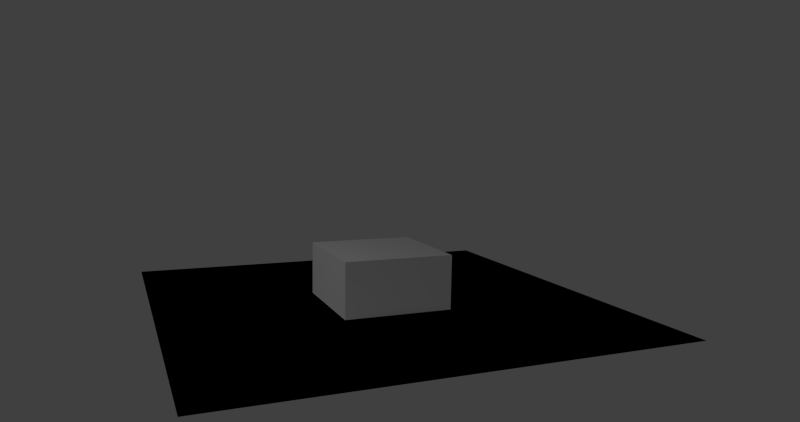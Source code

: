 # Source: bundle-adjustment.blend  (saved by Blender 2.66.6; exported with 4.5.12 LTS)
import bpy
from mathutils import Matrix  # noqa: F401  (used for matrix-valued properties, if any)

bpy.ops.wm.read_factory_settings(use_empty=True)
scene = bpy.context.scene
scene.name = 'Scene'

# ---- collections
col_collection_1 = bpy.data.collections.new('Collection 1'); scene.collection.children.link(col_collection_1)
col_collection_11 = bpy.data.collections.new('Collection 11'); scene.collection.children.link(col_collection_11)

# ---- materials (node trees are filled in below, after node groups)
mat_material = bpy.data.materials.new('Material')
mat_material.alpha_threshold = 0.0
mat_material.use_transparent_shadow = False
mat_material.roughness = 0.5
mat_material.line_color = (0.0, 0.0, 0.0, 1.0)

# ---- material node trees

# ---- world
world_world = bpy.data.worlds.new('World'); scene.world = world_world
world_world.color = (0.05088, 0.05088, 0.05088)
world_world.use_sun_shadow = False
world_world.sun_shadow_jitter_overblur = 0.0
world_world.cycles.sampling_method = 'MANUAL'
world_world.cycles.sample_map_resolution = 256
world_world.light_settings.distance = 1.0

# ---- cameras
cam_camera = bpy.data.cameras.new('Camera')
cam_camera.clip_end = 100.0
cam_camera.lens = 21.28
cam_camera.sensor_width = 24.33
cam_camera.sensor_height = 18.0
cam_camera.ortho_scale = 7.314
cam_camera.dof.focus_distance = 0.0
cam_camera.dof.aperture_fstop = 128.0

# ---- lights
light_lamp = bpy.data.lights.new('Lamp', 'POINT')
light_lamp.transmission_factor = 0.0
light_lamp.cutoff_distance = 30.0
light_lamp.energy = 100.0
light_lamp.shadow_buffer_clip_start = 1.001
light_lamp.shadow_soft_size = 1.0
light_lamp.shadow_maximum_resolution = 0.006
light_lamp.use_absolute_resolution = True
light_lamp.cycles.use_multiple_importance_sampling = False

# ---- meshes
me_cube = bpy.data.meshes.new('Cube')
me_cube.from_pydata([(1.0, 1.0, -1.0), (1.0, -1.0, -1.0), (-1.0, -1.0, -1.0), (-1.0, 1.0, -1.0), (1.0, 1.0, 1.0), (1.0, -1.0, 1.0), (-1.0, -1.0, 1.0), (-1.0, 1.0, 1.0)], [], [(0, 1, 2, 3), (4, 7, 6, 5), (0, 4, 5, 1), (1, 5, 6, 2), (2, 6, 7, 3), (4, 0, 3, 7)])
_uv = me_cube.uv_layers.new(name='UVMap')
_uv.uv.foreach_set('vector', [0.0, 0.0, 1.0, 0.0, 1.0, 1.0, 0.0, 1.0, 0.0, 0.0, 1.0, 0.0, 1.0, 1.0, 0.0, 1.0, 0.0, 0.0, 1.0, 0.0, 1.0, 1.0, 0.0, 1.0, 0.0, 0.0, 1.0, 0.0, 1.0, 1.0, 0.0, 1.0, 0.0, 0.0, 1.0, 0.0, 1.0, 1.0, 0.0, 1.0, 0.0, 0.0, 1.0, 0.0, 1.0, 1.0, 0.0, 1.0])
me_cube.materials.append(mat_material)
me_cube.use_remesh_preserve_volume = False
me_cube.use_remesh_preserve_attributes = False
me_cube.use_mirror_vertex_groups = False
me_cube.update()
me_ground = bpy.data.meshes.new('Ground')
me_ground.from_pydata([(-4.0, -4.0, 0.0), (-4.0, 4.0, 0.0), (4.0, 4.0, 0.0), (4.0, -4.0, 0.0)], [], [(0, 1, 2, 3)])
me_ground.use_remesh_preserve_volume = False
me_ground.use_remesh_preserve_attributes = False
me_ground.use_mirror_vertex_groups = False
me_ground.update()

# ---- objects
ob_cube = bpy.data.objects.new('Cube', me_cube)
ob_lamp = bpy.data.objects.new('Lamp', light_lamp)
ob_cam_03_2a = bpy.data.objects.new('CAM_03_2a', cam_camera)
ob_ground = bpy.data.objects.new('Ground', me_ground)

# ---- transforms, parenting, visibility, modifiers, constraints
ob_cube.location = (0.0, 0.0, 0.0)
ob_cube.lock_rotations_4d = False
ob_cube.empty_display_type = 'ARROWS'
ob_cube.lineart.crease_threshold = 0.0
ob_lamp.location = (4.076, 1.005, 5.904)
ob_lamp.rotation_euler = (0.6503, 0.05522, 1.866)
ob_lamp.lock_rotations_4d = False
ob_lamp.empty_display_type = 'ARROWS'
ob_lamp.color = (0.0, 0.0, 0.0, 0.0)
ob_lamp.lineart.crease_threshold = 0.0
ob_cam_03_2a.location = (4.67, 11.94, 3.406)
ob_cam_03_2a.rotation_euler = (1.439, -0.01601, 2.742)
ob_cam_03_2a.scale = (2.012, 2.012, 2.012)
ob_cam_03_2a.lock_rotations_4d = False
ob_cam_03_2a.empty_display_type = 'ARROWS'
ob_cam_03_2a.color = (0.0, 0.0, 0.0, 0.0)
ob_cam_03_2a.display_type = 'WIRE'
ob_cam_03_2a.lineart.crease_threshold = 0.0
_c = ob_cam_03_2a.constraints.new('CAMERA_SOLVER'); _c.name = 'Camera Solver'
ob_ground.location = (0.0, 0.0, 0.0)
ob_ground.lineart.crease_threshold = 0.0

# ---- collection membership
col_collection_1.objects.link(ob_cube)
col_collection_1.objects.link(ob_lamp)
col_collection_1.objects.link(ob_cam_03_2a)
col_collection_11.objects.link(ob_ground)
col_collection_11.objects.link(ob_lamp)
def _layer_coll(name, lc=None):
    lc = lc or bpy.context.view_layer.layer_collection
    for c in lc.children:
        if c.name == name: return c
        r = _layer_coll(name, c)
        if r: return r
_layer_coll('Collection 11').holdout = True
_layer_coll('Collection 11').indirect_only = True

# ---- scene / render settings (as saved in the file)
scene.camera = ob_cam_03_2a
scene.frame_start = 1; scene.frame_end = 440; scene.frame_set(2)
scene.render.engine = 'BLENDER_EEVEE_NEXT'
scene.render.image_settings.color_mode = 'RGB'
scene.render.image_settings.compression = 90
scene.render.resolution_y = 1012
scene.render.resolution_percentage = 50
scene.render.dither_intensity = 0.0
scene.render.bake_margin = 2
scene.render.bake_bias = 0.0
scene.cycles.use_denoising = False
scene.cycles.samples = 10
scene.cycles.sampling_pattern = 'TABULATED_SOBOL'
scene.cycles.light_sampling_threshold = 0.0
scene.cycles.use_adaptive_sampling = False
scene.cycles.use_light_tree = False
scene.cycles.blur_glossy = 0.0
scene.cycles.volume_bounces = 1
scene.cycles.pixel_filter_type = 'GAUSSIAN'
scene.cycles.sample_clamp_indirect = 0.0
scene.view_settings.view_transform = 'Standard'
bpy.context.view_layer.update()
